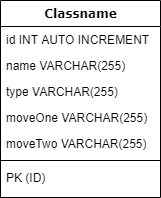

The diagram above was exported from draw.io. Its source (the exported page's mxGraphModel, read from the mxfile embedded in the PNG):
<mxGraphModel dx="2255" dy="794" grid="1" gridSize="10" guides="1" tooltips="1" connect="1" arrows="1" fold="1" page="1" pageScale="1" pageWidth="1100" pageHeight="850" background="none" math="0" shadow="0">
  <root>
    <mxCell id="0" />
    <mxCell id="1" parent="0" />
    <mxCell id="78961159f06e98e8-17" value="Classname" style="swimlane;html=1;fontStyle=1;align=center;verticalAlign=top;childLayout=stackLayout;horizontal=1;startSize=26;horizontalStack=0;resizeParent=1;resizeLast=0;collapsible=1;marginBottom=0;swimlaneFillColor=#ffffff;rounded=0;shadow=0;comic=0;labelBackgroundColor=none;strokeWidth=1;fillColor=none;fontFamily=Verdana;fontSize=12" parent="1" vertex="1">
      <mxGeometry x="90" y="83" width="160" height="197" as="geometry" />
    </mxCell>
    <mxCell id="78961159f06e98e8-24" value="id INT AUTO INCREMENT" style="text;html=1;strokeColor=none;fillColor=none;align=left;verticalAlign=top;spacingLeft=4;spacingRight=4;whiteSpace=wrap;overflow=hidden;rotatable=0;points=[[0,0.5],[1,0.5]];portConstraint=eastwest;" parent="78961159f06e98e8-17" vertex="1">
      <mxGeometry y="26" width="160" height="26" as="geometry" />
    </mxCell>
    <mxCell id="78961159f06e98e8-21" value="name VARCHAR(255)" style="text;html=1;strokeColor=none;fillColor=none;align=left;verticalAlign=top;spacingLeft=4;spacingRight=4;whiteSpace=wrap;overflow=hidden;rotatable=0;points=[[0,0.5],[1,0.5]];portConstraint=eastwest;" parent="78961159f06e98e8-17" vertex="1">
      <mxGeometry y="52" width="160" height="26" as="geometry" />
    </mxCell>
    <mxCell id="78961159f06e98e8-23" value="type VARCHAR(255)" style="text;html=1;strokeColor=none;fillColor=none;align=left;verticalAlign=top;spacingLeft=4;spacingRight=4;whiteSpace=wrap;overflow=hidden;rotatable=0;points=[[0,0.5],[1,0.5]];portConstraint=eastwest;" parent="78961159f06e98e8-17" vertex="1">
      <mxGeometry y="78" width="160" height="26" as="geometry" />
    </mxCell>
    <mxCell id="78961159f06e98e8-25" value="moveOne VARCHAR(255)" style="text;html=1;strokeColor=none;fillColor=none;align=left;verticalAlign=top;spacingLeft=4;spacingRight=4;whiteSpace=wrap;overflow=hidden;rotatable=0;points=[[0,0.5],[1,0.5]];portConstraint=eastwest;" parent="78961159f06e98e8-17" vertex="1">
      <mxGeometry y="104" width="160" height="26" as="geometry" />
    </mxCell>
    <mxCell id="78961159f06e98e8-26" value="moveTwo VARCHAR(255)" style="text;html=1;strokeColor=none;fillColor=none;align=left;verticalAlign=top;spacingLeft=4;spacingRight=4;whiteSpace=wrap;overflow=hidden;rotatable=0;points=[[0,0.5],[1,0.5]];portConstraint=eastwest;" parent="78961159f06e98e8-17" vertex="1">
      <mxGeometry y="130" width="160" height="26" as="geometry" />
    </mxCell>
    <mxCell id="78961159f06e98e8-19" value="" style="line;html=1;strokeWidth=1;fillColor=none;align=left;verticalAlign=middle;spacingTop=-1;spacingLeft=3;spacingRight=3;rotatable=0;labelPosition=right;points=[];portConstraint=eastwest;" parent="78961159f06e98e8-17" vertex="1">
      <mxGeometry y="156" width="160" height="8" as="geometry" />
    </mxCell>
    <mxCell id="78961159f06e98e8-20" value="PK (ID)" style="text;html=1;strokeColor=none;fillColor=none;align=left;verticalAlign=top;spacingLeft=4;spacingRight=4;whiteSpace=wrap;overflow=hidden;rotatable=0;points=[[0,0.5],[1,0.5]];portConstraint=eastwest;" parent="78961159f06e98e8-17" vertex="1">
      <mxGeometry y="164" width="160" height="26" as="geometry" />
    </mxCell>
  </root>
</mxGraphModel>